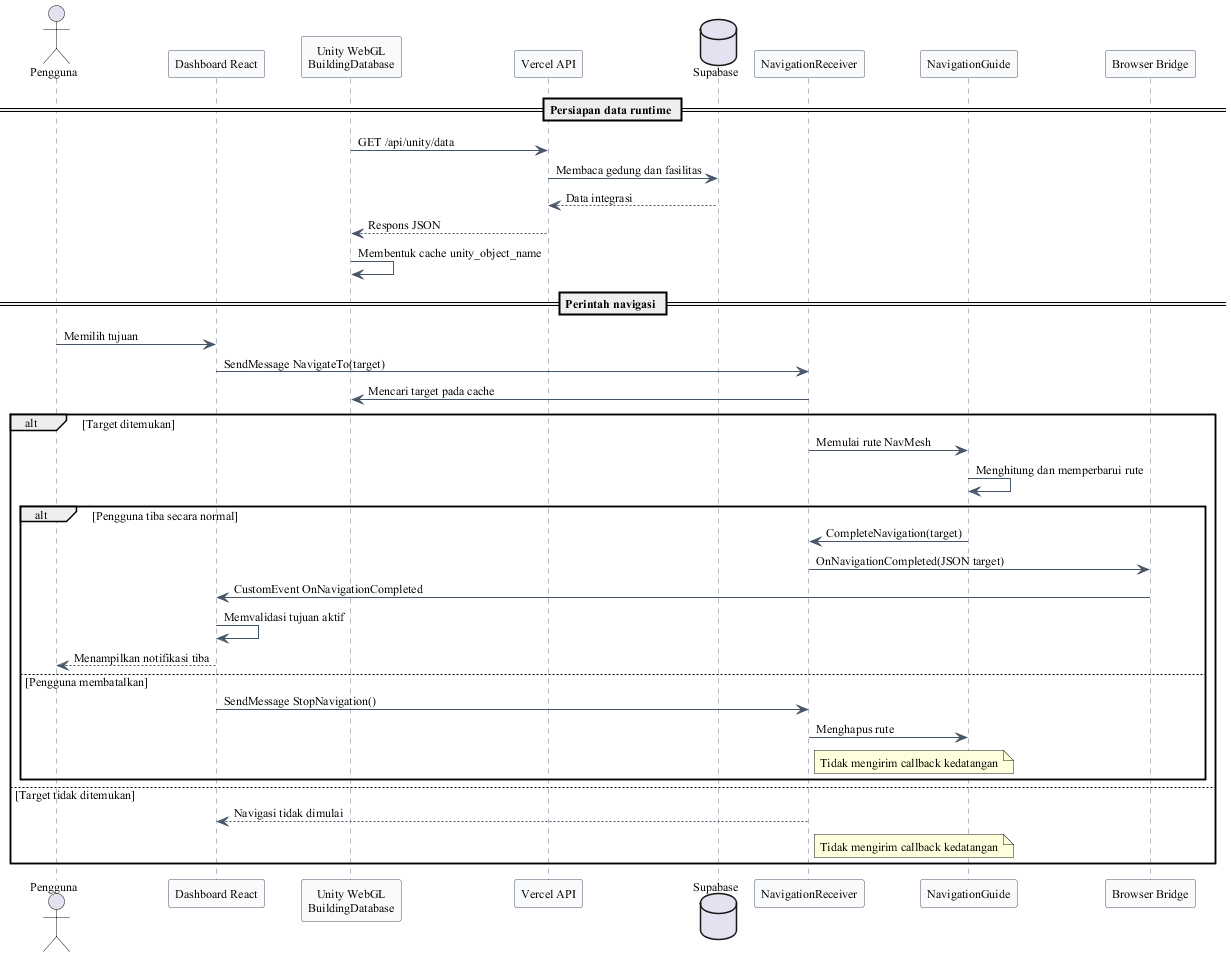

The diagram above was rendered by PlantUML. Its source (embedded in the PNG):
@startuml
skinparam defaultFontName "Times New Roman"
skinparam defaultFontSize 12
skinparam shadowing false
skinparam ArrowColor #475569
skinparam participant {
  FontName "Times New Roman"
  FontStyle plain
  BackgroundColor #F8FAFC
  BorderColor #475569
}
skinparam sequence {
  LifeLineBorderColor #64748B
  LifeLineBackgroundColor #FFFFFF
  GroupHeaderFontName "Times New Roman"
  GroupHeaderFontStyle plain
  GroupFontName "Times New Roman"
  GroupFontStyle plain
}

actor Pengguna as user
participant "Dashboard React" as react
participant "Unity WebGL\nBuildingDatabase" as unity
participant "Vercel API" as api
database "Supabase" as supabase
participant "NavigationReceiver" as receiver
participant "NavigationGuide" as guide
participant "Browser Bridge" as bridge

== Persiapan data runtime ==
unity -> api : GET /api/unity/data
api -> supabase : Membaca gedung dan fasilitas
supabase --> api : Data integrasi
api --> unity : Respons JSON
unity -> unity : Membentuk cache unity_object_name

== Perintah navigasi ==
user -> react : Memilih tujuan
react -> receiver : SendMessage NavigateTo(target)
receiver -> unity : Mencari target pada cache
alt Target ditemukan
  receiver -> guide : Memulai rute NavMesh
  guide -> guide : Menghitung dan memperbarui rute
  alt Pengguna tiba secara normal
    guide -> receiver : CompleteNavigation(target)
    receiver -> bridge : OnNavigationCompleted(JSON target)
    bridge -> react : CustomEvent OnNavigationCompleted
    react -> react : Memvalidasi tujuan aktif
    react --> user : Menampilkan notifikasi tiba
  else Pengguna membatalkan
    react -> receiver : SendMessage StopNavigation()
    receiver -> guide : Menghapus rute
    note right of receiver
    Tidak mengirim callback kedatangan
    end note
  end
else Target tidak ditemukan
  receiver --> react : Navigasi tidak dimulai
  note right of receiver
  Tidak mengirim callback kedatangan
  end note
end
@enduml